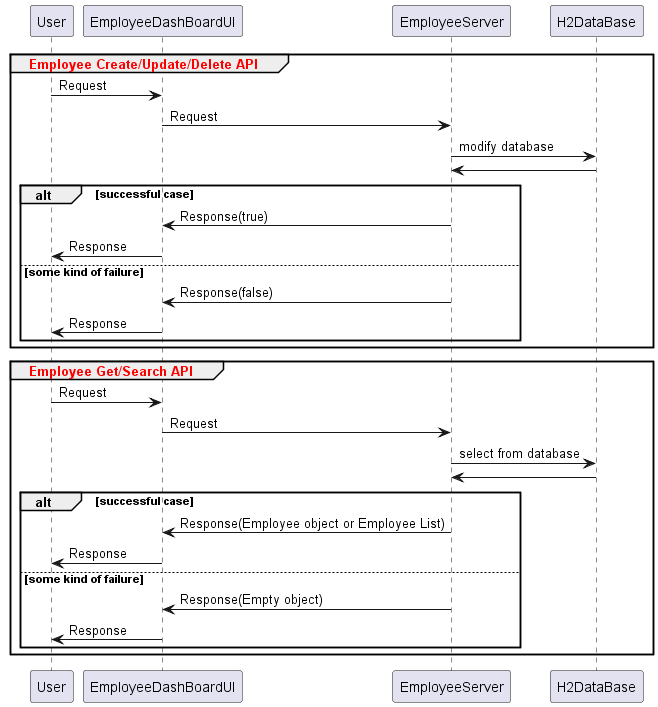

The diagram above was rendered by PlantUML. Its source (embedded in the PNG):
@startuml

group <font color=red> Employee Create/Update/Delete API

User -> EmployeeDashBoardUI: Request

EmployeeDashBoardUI -> EmployeeServer: Request
EmployeeServer -> H2DataBase : modify database
H2DataBase -> EmployeeServer

alt successful case

    EmployeeServer -> EmployeeDashBoardUI: Response(true)
    EmployeeDashBoardUI -> User : Response

else some kind of failure

    EmployeeServer -> EmployeeDashBoardUI: Response(false)
    EmployeeDashBoardUI -> User : Response

end

end

group <font color=red> Employee Get/Search API

User -> EmployeeDashBoardUI: Request

EmployeeDashBoardUI -> EmployeeServer: Request
EmployeeServer -> H2DataBase : select from database
H2DataBase -> EmployeeServer

alt successful case

    EmployeeServer -> EmployeeDashBoardUI: Response(Employee object or Employee List)
    EmployeeDashBoardUI -> User : Response

else some kind of failure

    EmployeeServer -> EmployeeDashBoardUI: Response(Empty object)
    EmployeeDashBoardUI -> User : Response

end

end
@enduml